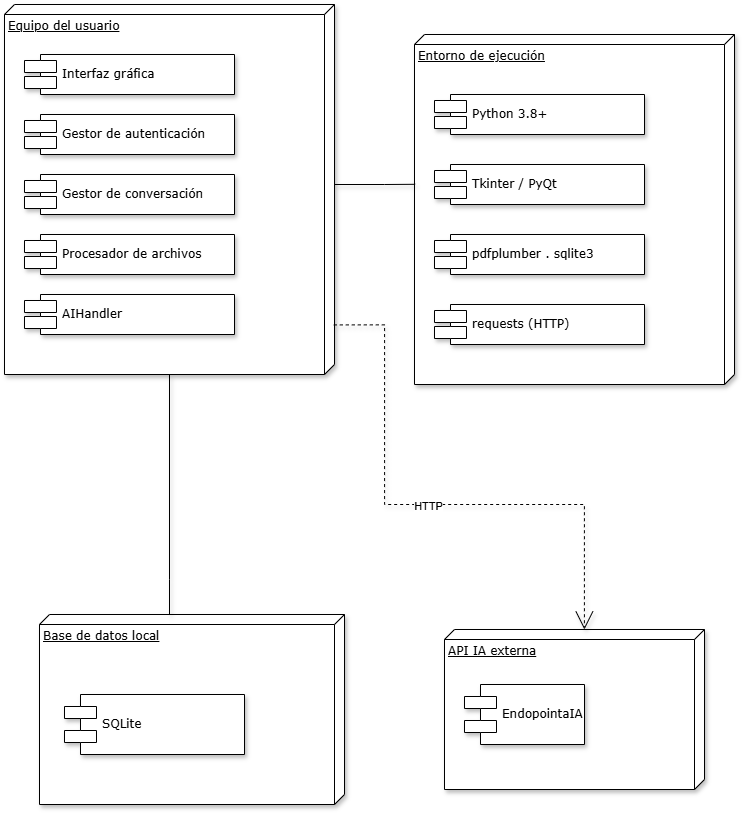

The diagram above was exported from draw.io. Its source (the exported page's mxGraphModel, read from the mxfile embedded in the PNG):
<mxGraphModel dx="1609" dy="1220" grid="1" gridSize="10" guides="1" tooltips="1" connect="1" arrows="1" fold="1" page="0" pageScale="1" pageWidth="827" pageHeight="1169" math="0" shadow="0">
  <root>
    <mxCell id="0" />
    <mxCell id="1" parent="0" />
    <mxCell id="w0iJz8iU4lAvS7Savg7u-26" parent="1" style="verticalAlign=top;align=left;spacingTop=8;spacingLeft=2;spacingRight=12;shape=cube;size=10;direction=south;fontStyle=4;html=1;rounded=0;shadow=1;comic=0;labelBackgroundColor=none;strokeWidth=1;fontFamily=Verdana;fontSize=12" value="API IA externa" vertex="1">
      <mxGeometry height="160" width="260" x="480" y="455" as="geometry" />
    </mxCell>
    <mxCell id="w0iJz8iU4lAvS7Savg7u-1" parent="1" style="verticalAlign=top;align=left;spacingTop=8;spacingLeft=2;spacingRight=12;shape=cube;size=10;direction=south;fontStyle=4;html=1;rounded=0;shadow=1;comic=0;labelBackgroundColor=none;strokeWidth=1;fontFamily=Verdana;fontSize=12" value="Equipo del usuario" vertex="1">
      <mxGeometry height="370" width="330" x="40" y="-170" as="geometry" />
    </mxCell>
    <mxCell id="w0iJz8iU4lAvS7Savg7u-2" parent="1" style="verticalAlign=top;align=left;spacingTop=8;spacingLeft=2;spacingRight=12;shape=cube;size=10;direction=south;fontStyle=4;html=1;rounded=0;shadow=1;comic=0;labelBackgroundColor=none;strokeWidth=1;fontFamily=Verdana;fontSize=12" value="Entorno de ejecución" vertex="1">
      <mxGeometry height="350" width="320" x="450" y="-140" as="geometry" />
    </mxCell>
    <mxCell id="w0iJz8iU4lAvS7Savg7u-3" parent="1" style="verticalAlign=top;align=left;spacingTop=8;spacingLeft=2;spacingRight=12;shape=cube;size=10;direction=south;fontStyle=4;html=1;rounded=0;shadow=1;comic=0;labelBackgroundColor=none;strokeWidth=1;fontFamily=Verdana;fontSize=12" value="Base de datos local" vertex="1">
      <mxGeometry height="190" width="305" x="75" y="440" as="geometry" />
    </mxCell>
    <mxCell id="w0iJz8iU4lAvS7Savg7u-5" parent="1" style="shape=component;align=left;spacingLeft=36;rounded=0;shadow=1;comic=0;labelBackgroundColor=none;strokeWidth=1;fontFamily=Verdana;fontSize=12;html=1;" value="Python 3.8+" vertex="1">
      <mxGeometry height="40" width="210" x="470" y="-80" as="geometry" />
    </mxCell>
    <mxCell id="w0iJz8iU4lAvS7Savg7u-6" parent="1" style="shape=component;align=left;spacingLeft=36;rounded=0;shadow=1;comic=0;labelBackgroundColor=none;strokeWidth=1;fontFamily=Verdana;fontSize=12;html=1;" value="EndopointaIA" vertex="1">
      <mxGeometry height="60" width="120" x="500" y="510" as="geometry" />
    </mxCell>
    <mxCell id="w0iJz8iU4lAvS7Savg7u-8" edge="1" parent="1" style="edgeStyle=orthogonalEdgeStyle;rounded=0;html=1;dashed=1;labelBackgroundColor=none;startArrow=none;startFill=0;startSize=8;endArrow=open;endFill=0;endSize=16;fontFamily=Verdana;fontSize=12;shadow=1;exitX=0.866;exitY=0.017;exitDx=0;exitDy=0;exitPerimeter=0;entryX=0;entryY=0;entryDx=0;entryDy=125;entryPerimeter=0;">
      <mxGeometry relative="1" as="geometry">
        <Array as="points">
          <mxPoint x="420" y="150" />
          <mxPoint x="420" y="330" />
          <mxPoint x="620" y="330" />
        </Array>
        <mxPoint x="369.2999999999999" y="150.4200000000002" as="sourcePoint" />
        <mxPoint x="619.91" y="455" as="targetPoint" />
      </mxGeometry>
    </mxCell>
    <mxCell id="w0iJz8iU4lAvS7Savg7u-27" connectable="0" parent="w0iJz8iU4lAvS7Savg7u-8" style="edgeLabel;html=1;align=center;verticalAlign=middle;resizable=0;points=[];" value="HTTP" vertex="1">
      <mxGeometry relative="1" x="-0.0168" y="-1" as="geometry">
        <mxPoint x="1" as="offset" />
      </mxGeometry>
    </mxCell>
    <mxCell id="w0iJz8iU4lAvS7Savg7u-12" edge="1" parent="1" source="w0iJz8iU4lAvS7Savg7u-3" style="edgeStyle=orthogonalEdgeStyle;rounded=0;html=1;labelBackgroundColor=none;startArrow=none;startFill=0;startSize=8;endArrow=none;endFill=0;endSize=16;fontFamily=Verdana;fontSize=12;shadow=1;" target="w0iJz8iU4lAvS7Savg7u-1">
      <mxGeometry relative="1" as="geometry">
        <Array as="points">
          <mxPoint x="205" y="405" />
        </Array>
      </mxGeometry>
    </mxCell>
    <mxCell id="w0iJz8iU4lAvS7Savg7u-13" parent="1" style="shape=component;align=left;spacingLeft=36;rounded=0;shadow=1;comic=0;labelBackgroundColor=none;strokeWidth=1;fontFamily=Verdana;fontSize=12;html=1;" value="Interfaz gráfica" vertex="1">
      <mxGeometry height="40" width="210" x="60" y="-120" as="geometry" />
    </mxCell>
    <mxCell id="w0iJz8iU4lAvS7Savg7u-16" parent="1" style="shape=component;align=left;spacingLeft=36;rounded=0;shadow=1;comic=0;labelBackgroundColor=none;strokeWidth=1;fontFamily=Verdana;fontSize=12;html=1;" value="Gestor de autenticación" vertex="1">
      <mxGeometry height="40" width="210" x="60" y="-60" as="geometry" />
    </mxCell>
    <mxCell id="w0iJz8iU4lAvS7Savg7u-17" parent="1" style="shape=component;align=left;spacingLeft=36;rounded=0;shadow=1;comic=0;labelBackgroundColor=none;strokeWidth=1;fontFamily=Verdana;fontSize=12;html=1;" value="Gestor de conversación" vertex="1">
      <mxGeometry height="40" width="210" x="60" as="geometry" />
    </mxCell>
    <mxCell id="w0iJz8iU4lAvS7Savg7u-18" parent="1" style="shape=component;align=left;spacingLeft=36;rounded=0;shadow=1;comic=0;labelBackgroundColor=none;strokeWidth=1;fontFamily=Verdana;fontSize=12;html=1;" value="Procesador de archivos" vertex="1">
      <mxGeometry height="40" width="210" x="60" y="60" as="geometry" />
    </mxCell>
    <mxCell id="w0iJz8iU4lAvS7Savg7u-19" parent="1" style="shape=component;align=left;spacingLeft=36;rounded=0;shadow=1;comic=0;labelBackgroundColor=none;strokeWidth=1;fontFamily=Verdana;fontSize=12;html=1;" value="AIHandler" vertex="1">
      <mxGeometry height="40" width="210" x="60" y="120" as="geometry" />
    </mxCell>
    <mxCell id="w0iJz8iU4lAvS7Savg7u-20" parent="1" style="shape=component;align=left;spacingLeft=36;rounded=0;shadow=1;comic=0;labelBackgroundColor=none;strokeWidth=1;fontFamily=Verdana;fontSize=12;html=1;" value="Tkinter / PyQt" vertex="1">
      <mxGeometry height="40" width="210" x="470" y="-10" as="geometry" />
    </mxCell>
    <mxCell id="w0iJz8iU4lAvS7Savg7u-21" parent="1" style="shape=component;align=left;spacingLeft=36;rounded=0;shadow=1;comic=0;labelBackgroundColor=none;strokeWidth=1;fontFamily=Verdana;fontSize=12;html=1;" value="pdfplumber . sqlite3" vertex="1">
      <mxGeometry height="40" width="210" x="470" y="60" as="geometry" />
    </mxCell>
    <mxCell id="w0iJz8iU4lAvS7Savg7u-22" parent="1" style="shape=component;align=left;spacingLeft=36;rounded=0;shadow=1;comic=0;labelBackgroundColor=none;strokeWidth=1;fontFamily=Verdana;fontSize=12;html=1;" value="requests (HTTP)" vertex="1">
      <mxGeometry height="40" width="210" x="470" y="130" as="geometry" />
    </mxCell>
    <mxCell id="w0iJz8iU4lAvS7Savg7u-23" edge="1" parent="1" source="w0iJz8iU4lAvS7Savg7u-1" style="edgeStyle=orthogonalEdgeStyle;rounded=0;html=1;labelBackgroundColor=none;startArrow=none;startFill=0;startSize=8;endArrow=none;endFill=0;endSize=16;fontFamily=Verdana;fontSize=12;shadow=1;entryX=0.428;entryY=0.998;entryDx=0;entryDy=0;entryPerimeter=0;exitX=0;exitY=0;exitDx=180;exitDy=0;exitPerimeter=0;" target="w0iJz8iU4lAvS7Savg7u-2">
      <mxGeometry relative="1" as="geometry">
        <Array as="points">
          <mxPoint x="420" y="10" />
        </Array>
        <mxPoint x="420" y="170" as="sourcePoint" />
        <mxPoint x="380" y="240" as="targetPoint" />
      </mxGeometry>
    </mxCell>
    <mxCell id="w0iJz8iU4lAvS7Savg7u-24" parent="1" style="shape=component;align=left;spacingLeft=36;rounded=0;shadow=1;comic=0;labelBackgroundColor=none;strokeWidth=1;fontFamily=Verdana;fontSize=12;html=1;" value="SQLite" vertex="1">
      <mxGeometry height="60" width="180" x="100" y="520" as="geometry" />
    </mxCell>
  </root>
</mxGraphModel>